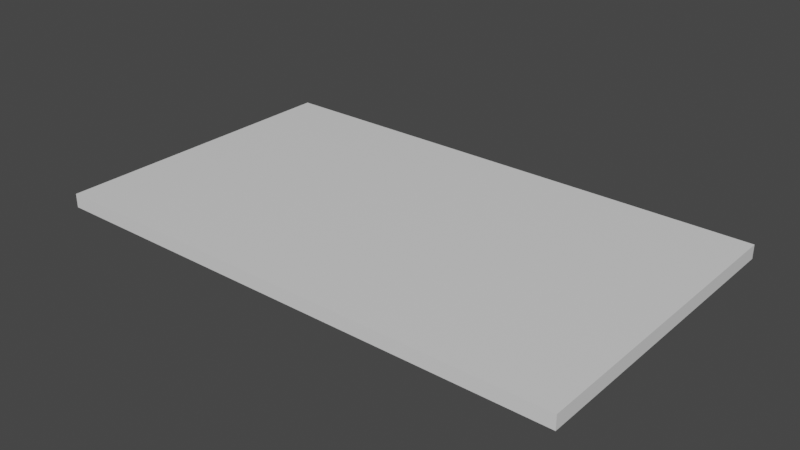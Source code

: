 # Source: Board.blend  (saved by Blender 2.81.16; exported with 4.5.12 LTS)
import bpy
from mathutils import Matrix  # noqa: F401  (used for matrix-valued properties, if any)

bpy.ops.wm.read_factory_settings(use_empty=True)
scene = bpy.context.scene
scene.name = 'Scene'

# ---- materials (node trees are filled in below, after node groups)
mat_material = bpy.data.materials.new('Material')
mat_material.alpha_threshold = 0.0
mat_material.use_transparent_shadow = False
mat_material.line_color = (0.0, 0.0, 0.0, 1.0)

# ---- material node trees
mat_material.use_nodes = True; mat_material.node_tree.nodes.clear()
_N = mat_material.node_tree.nodes; _L = mat_material.node_tree.links
n0 = _N.new('ShaderNodeOutputMaterial'); n0.name = 'Material Output'; n0.location = (300, 300)
n1 = _N.new('ShaderNodeBsdfPrincipled'); n1.name = 'Principled BSDF'; n1.location = (10, 300)
n1.distribution = 'GGX'
n1.subsurface_method = 'BURLEY'
n1.inputs[2].default_value = 0.4
n1.inputs[3].default_value = 1.45
n1.inputs[27].default_value = (0.0, 0.0, 0.0, 1.0)
n1.inputs[28].default_value = 1.0
_L.new(n1.outputs[0], n0.inputs[0])
n0.is_active_output = True

# ---- world
world_world = bpy.data.worlds.new('World'); scene.world = world_world
world_world.use_nodes = True; world_world.node_tree.nodes.clear()
_N = world_world.node_tree.nodes; _L = world_world.node_tree.links
n0 = _N.new('ShaderNodeOutputWorld'); n0.name = 'World Output'; n0.location = (300, 300)
n1 = _N.new('ShaderNodeBackground'); n1.name = 'Background'; n1.location = (10, 300)
n1.inputs[0].default_value = (0.05088, 0.05088, 0.05088, 1.0)
_L.new(n1.outputs[0], n0.inputs[0])
n0.is_active_output = True
world_world.color = (0.05088, 0.05088, 0.05088)
world_world.use_sun_shadow = False
world_world.sun_shadow_jitter_overblur = 0.0

# ---- meshes
me_cube = bpy.data.meshes.new('Cube')
me_cube.from_pydata([(1.706, 1.0, 0.04459), (1.706, 1.0, -0.04459), (1.706, -1.0, 0.04459), (1.706, -1.0, -0.04459), (-1.706, 1.0, 0.04459), (-1.706, 1.0, -0.04459), (-1.706, -1.0, 0.04459), (-1.706, -1.0, -0.04459)], [], [(0, 4, 6, 2), (3, 2, 6, 7), (7, 6, 4, 5), (5, 1, 3, 7), (1, 0, 2, 3), (5, 4, 0, 1)])
_uv = me_cube.uv_layers.new(name='UVMap')
_uv.uv.foreach_set('vector', [0.5078, 0.2357, 0.5078, 0.9436, 0.9859, 0.9436, 0.9859, 0.2357, 0.9879, 0.01792, 0.9879, 0.06961, 0.01262, 0.06961, 0.01262, 0.01792, 0.01288, 0.0685, 0.01288, 0.0168, 0.3823, 0.0168, 0.3823, 0.06849, 0.01328, 0.945, 0.01328, 0.2324, 0.4804, 0.2324, 0.4804, 0.945, 0.9753, 0.01767, 0.9753, 0.06937, 0.6059, 0.06937, 0.6059, 0.01767, 0.9916, 0.01735, 0.9916, 0.06904, 0.006186, 0.06904, 0.006186, 0.01735])
me_cube.materials.append(mat_material)
me_cube.use_remesh_preserve_volume = False
me_cube.use_remesh_preserve_attributes = False
me_cube.use_mirror_vertex_groups = False
me_cube.update()

# ---- objects
ob_cube = bpy.data.objects.new('Cube', me_cube)

# ---- transforms, parenting, visibility, modifiers, constraints
ob_cube.location = (0.0, 0.0, 0.0)
ob_cube.lock_rotations_4d = False
ob_cube.empty_display_type = 'ARROWS'
ob_cube.lineart.crease_threshold = 0.0

# ---- collection membership
scene.collection.objects.link(ob_cube)

# ---- scene / render settings (as saved in the file)
scene.frame_start = 1; scene.frame_end = 250; scene.frame_set(1)
scene.render.engine = 'BLENDER_EEVEE_NEXT'
scene.cycles.use_denoising = False
scene.cycles.samples = 128
scene.cycles.sampling_pattern = 'TABULATED_SOBOL'
scene.cycles.use_adaptive_sampling = False
scene.cycles.use_light_tree = False
scene.view_settings.view_transform = 'Filmic'
bpy.context.view_layer.update()

# ---- added for rendering (the .blend has no active camera and no usable light): camera, sun
cam_auto = bpy.data.cameras.new('AutoCamera')
cam_auto.lens = 50.0
cam_auto.sensor_width = 36.0
cam_auto.clip_end = 1000.0
ob_auto_camera = bpy.data.objects.new('AutoCamera', cam_auto)
scene.collection.objects.link(ob_auto_camera)
ob_auto_camera.location = (3.65939, -4.39127, 2.92752)
ob_auto_camera.rotation_euler = (1.09748, -7.21219e-08, 0.694738)
scene.camera = ob_auto_camera
light_auto_sun = bpy.data.lights.new('AutoSun', 'SUN')
light_auto_sun.energy = 3.0
light_auto_sun.angle = 0.0523599
ob_auto_sun = bpy.data.objects.new('AutoSun', light_auto_sun)
scene.collection.objects.link(ob_auto_sun)
ob_auto_sun.rotation_euler = (0.872665, 0.174533, 0.523599)
bpy.context.view_layer.update()
